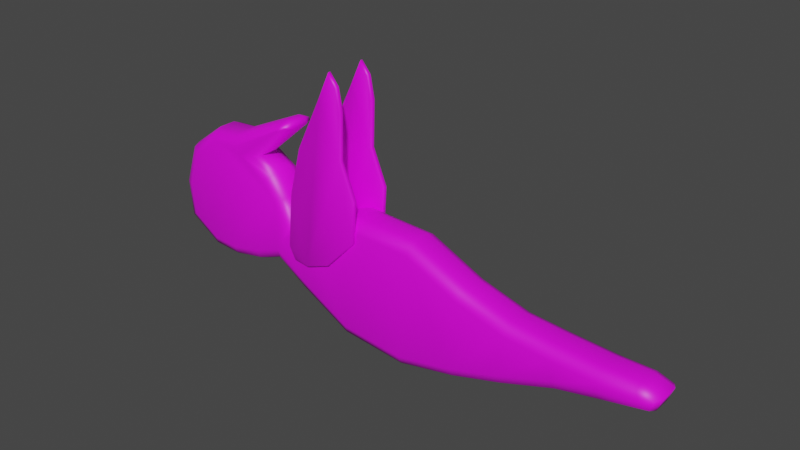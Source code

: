# Source: 005.blend  (saved by Blender 2.91.10; exported with 4.5.12 LTS)
import bpy
from mathutils import Matrix  # noqa: F401  (used for matrix-valued properties, if any)

bpy.ops.wm.read_factory_settings(use_empty=True)
scene = bpy.context.scene
scene.name = 'Scene'

# ---- collections
col_collection = bpy.data.collections.new('Collection'); scene.collection.children.link(col_collection)

# ---- images (referenced by path relative to the original .blend; pixels are not part of the script)
import os
ASSET_DIR = os.environ.get("B2B_ASSET_DIR", "")  # directory of the original .blend (textures are referenced by path, not embedded)
HERE = os.path.dirname(os.path.abspath(__file__))  # packed textures are extracted next to this script under _unpacked/

def load_image(name, relpath, width, height, colorspace="sRGB"):
    """Load a texture the original file referenced (path relative to the .blend, or extracted next to this script)."""
    p = next((c for c in (os.path.join(HERE, relpath), os.path.join(ASSET_DIR, relpath)) if relpath and os.path.exists(c)), "")
    if p:
        img = bpy.data.images.load(p, check_existing=True)
        img.name = name
    else:  # same state as the original file: an image datablock whose file is absent (Cycles renders it pink)
        img = bpy.data.images.new(name, width, height)
        img.source = "FILE"
        img.filepath = "//" + (relpath or name)
    img.colorspace_settings.name = colorspace
    return img
img_lv5_psd = load_image('LV5.psd', 'LV5.psd', 1024, 1024, 'sRGB')

# ---- materials (node trees are filled in below, after node groups)
mat_material_001 = bpy.data.materials.new('Material.001')
mat_material_001.use_transparent_shadow = False

# ---- material node trees
mat_material_001.use_nodes = True; mat_material_001.node_tree.nodes.clear()
_N = mat_material_001.node_tree.nodes; _L = mat_material_001.node_tree.links
n0 = _N.new('ShaderNodeBsdfPrincipled'); n0.name = 'Principled BSDF'; n0.location = (10, 300)
n0.distribution = 'GGX'
n0.subsurface_method = 'BURLEY'
n0.inputs[3].default_value = 1.45
n0.inputs[27].default_value = (0.0, 0.0, 0.0, 1.0)
n0.inputs[28].default_value = 1.0
n1 = _N.new('ShaderNodeOutputMaterial'); n1.name = 'Material Output'; n1.location = (300, 300)
n2 = _N.new('ShaderNodeTexImage'); n2.name = 'Image Texture'; n2.location = (-280, 260)
n2.image = img_lv5_psd
_L.new(n0.outputs[0], n1.inputs[0])
_L.new(n2.outputs[0], n0.inputs[0])
n1.is_active_output = True

# ---- world
world_world = bpy.data.worlds.new('World'); scene.world = world_world
world_world.use_nodes = True; world_world.node_tree.nodes.clear()
_N = world_world.node_tree.nodes; _L = world_world.node_tree.links
n0 = _N.new('ShaderNodeOutputWorld'); n0.name = 'World Output'; n0.location = (300, 300)
n1 = _N.new('ShaderNodeBackground'); n1.name = 'Background'; n1.location = (10, 300)
n1.inputs[0].default_value = (0.05088, 0.05088, 0.05088, 1.0)
_L.new(n1.outputs[0], n0.inputs[0])
n0.is_active_output = True
world_world.color = (0.05088, 0.05088, 0.05088)
world_world.use_sun_shadow = False
world_world.sun_shadow_jitter_overblur = 0.0

# ---- meshes
me_cube_001 = bpy.data.meshes.new('Cube.001')
me_cube_001.from_pydata([(-1.11, -0.12, 0.5867), (-1.127, -0.05217, 0.6535), (-1.122, -0.1001, 0.6339), (-0.7412, -0.05217, 0.3583), (-0.8043, -0.12, 0.3294), (-0.7597, -0.1001, 0.3498), (-0.834, -0.05217, 0.4834), (-0.8805, -0.12, 0.4323), (-0.8476, -0.1001, 0.4684), (-0.9534, -0.05217, 0.5557), (-1.068, -0.12, 0.5459), (-0.987, -0.1001, 0.5528), (-0.8043, 0.12, 0.3294), (-0.7412, 0.05217, 0.3583), (-0.7597, 0.1001, 0.3498), (-0.6931, -0.05217, 0.7818), (-0.7562, -0.12, 0.7712), (-0.7161, -0.1001, 0.7881), (-0.7058, -0.05217, 0.8203), (-0.7205, -0.1001, 0.8013), (-0.7538, -0.05217, 0.8234), (-0.7501, -0.1001, 0.8032), (-0.7072, -0.05217, 0.2063), (-0.7529, -0.12, 0.09999), (-0.7206, -0.1001, 0.1751), (-0.5871, -0.05217, 0.2779), (-0.5612, -0.12, 0.2144), (-0.5795, -0.1001, 0.2593), (-0.2539, -0.05217, 0.4016), (-0.2473, -0.12, 0.3334), (-0.252, -0.1001, 0.3816), (0.1728, -0.05217, 0.3822), (0.1588, -0.12, 0.3149), (0.1687, -0.1001, 0.3625), (0.5073, -0.05217, 0.2277), (0.4865, -0.12, 0.1628), (0.5012, -0.1001, 0.2086), (0.8038, -0.05217, 0.1429), (0.7909, -0.12, 0.07626), (0.8, -0.1001, 0.1234), (1.055, -0.05217, 0.1227), (1.051, -0.12, 0.05492), (1.054, -0.1001, 0.1029), (1.324, -0.12, 0.03911), (1.319, -0.05217, 0.1075), (1.32, -0.1001, 0.0876), (1.545, -0.12, 0.03429), (1.526, -0.05217, 0.1059), (1.524, -0.1001, 0.08575), (1.644, -0.05217, 0.06675), (1.618, -0.1001, 0.05448), (1.611, -0.05217, -0.01814), (1.597, -0.1001, -0.0008185), (1.323, -0.12, -0.007021), (1.337, -0.05217, -0.07346), (1.333, -0.1001, -0.054), (1.079, -0.12, -0.05819), (1.098, -0.05217, -0.1237), (1.092, -0.1001, -0.1045), (0.7567, -0.12, -0.1688), (0.7726, -0.05217, -0.2351), (0.768, -0.1001, -0.2157), (0.4599, -0.12, -0.2571), (0.469, -0.05217, -0.3243), (0.4663, -0.1001, -0.3046), (0.1126, -0.12, -0.3292), (0.1153, -0.05217, -0.3973), (0.1145, -0.1001, -0.3773), (-0.2794, -0.12, -0.2896), (-0.2936, -0.05217, -0.3568), (-0.2894, -0.1001, -0.3371), (-0.5936, -0.12, -0.1156), (-0.6248, -0.05217, -0.1763), (-0.6157, -0.1001, -0.1585), (-0.8017, -0.12, 0.02145), (-0.8099, -0.05217, -0.05436), (-0.8075, -0.1001, -0.03215), (-0.9845, -0.12, -0.04868), (-0.9658, -0.05217, -0.1142), (-0.9712, -0.1001, -0.09499), (-1.178, -0.12, -0.0858), (-1.174, -0.05217, -0.1541), (-1.175, -0.1001, -0.1341), (-1.338, -0.12, -0.07472), (-1.36, -0.05217, -0.1412), (-1.354, -0.1001, -0.1217), (-1.51, -0.12, 0.03559), (-1.574, -0.05217, -0.003629), (-1.555, -0.1001, 0.00786), (-1.528, -0.12, 0.2266), (-1.597, -0.05217, 0.235), (-1.576, -0.1001, 0.2325), (-1.45, -0.12, 0.4477), (-1.507, -0.05217, 0.4901), (-1.491, -0.1001, 0.4777), (-1.298, -0.05217, 0.642), (-1.274, -0.12, 0.5756), (-1.291, -0.1001, 0.6225), (-1.127, 0.05217, 0.6535), (-1.11, 0.12, 0.5867), (-1.122, 0.1001, 0.6339), (-0.8805, 0.12, 0.4323), (-0.834, 0.05217, 0.4834), (-0.8476, 0.1001, 0.4684), (-1.068, 0.12, 0.5459), (-0.9534, 0.05217, 0.5557), (-0.987, 0.1001, 0.5528), (-0.7562, 0.12, 0.7712), (-0.6931, 0.05217, 0.7818), (-0.7161, 0.1001, 0.7881), (-0.7058, 0.05217, 0.8203), (-0.7205, 0.1001, 0.8013), (-0.7538, 0.05217, 0.8234), (-0.7501, 0.1001, 0.8032), (-0.7529, 0.12, 0.09999), (-0.7072, 0.05217, 0.2063), (-0.7206, 0.1001, 0.1751), (-0.5612, 0.12, 0.2144), (-0.5871, 0.05217, 0.2779), (-0.5795, 0.1001, 0.2593), (-0.2473, 0.12, 0.3334), (-0.2539, 0.05217, 0.4016), (-0.252, 0.1001, 0.3816), (0.1588, 0.12, 0.3149), (0.1728, 0.05217, 0.3822), (0.1687, 0.1001, 0.3625), (0.4865, 0.12, 0.1628), (0.5073, 0.05217, 0.2277), (0.5012, 0.1001, 0.2086), (0.7909, 0.12, 0.07626), (0.8038, 0.05217, 0.1429), (0.8, 0.1001, 0.1234), (1.051, 0.12, 0.05492), (1.055, 0.05217, 0.1227), (1.054, 0.1001, 0.1029), (1.319, 0.05217, 0.1075), (1.324, 0.12, 0.03911), (1.32, 0.1001, 0.0876), (1.526, 0.05217, 0.1059), (1.545, 0.12, 0.03429), (1.524, 0.1001, 0.08575), (1.644, 0.05217, 0.06675), (1.618, 0.1001, 0.05448), (1.611, 0.05217, -0.01814), (1.597, 0.1001, -0.0008185), (1.337, 0.05217, -0.07346), (1.323, 0.12, -0.007021), (1.333, 0.1001, -0.054), (1.098, 0.05217, -0.1237), (1.079, 0.12, -0.05819), (1.092, 0.1001, -0.1045), (0.7726, 0.05217, -0.2351), (0.7567, 0.12, -0.1688), (0.768, 0.1001, -0.2157), (0.469, 0.05217, -0.3243), (0.4599, 0.12, -0.2571), (0.4663, 0.1001, -0.3046), (0.1153, 0.05217, -0.3973), (0.1126, 0.12, -0.3292), (0.1145, 0.1001, -0.3773), (-0.2936, 0.05217, -0.3568), (-0.2794, 0.12, -0.2896), (-0.2894, 0.1001, -0.3371), (-0.6248, 0.05217, -0.1763), (-0.5936, 0.12, -0.1156), (-0.6157, 0.1001, -0.1585), (-0.8099, 0.05217, -0.05436), (-0.8017, 0.12, 0.02145), (-0.8075, 0.1001, -0.03215), (-0.9658, 0.05217, -0.1142), (-0.9845, 0.12, -0.04868), (-0.9712, 0.1001, -0.09499), (-1.174, 0.05217, -0.1541), (-1.178, 0.12, -0.0858), (-1.175, 0.1001, -0.1341), (-1.36, 0.05217, -0.1412), (-1.338, 0.12, -0.07472), (-1.354, 0.1001, -0.1217), (-1.574, 0.05217, -0.003629), (-1.51, 0.12, 0.03559), (-1.555, 0.1001, 0.00786), (-1.597, 0.05217, 0.235), (-1.528, 0.12, 0.2266), (-1.576, 0.1001, 0.2325), (-1.507, 0.05217, 0.4901), (-1.45, 0.12, 0.4477), (-1.491, 0.1001, 0.4777), (-1.274, 0.12, 0.5756), (-1.298, 0.05217, 0.642), (-1.291, 0.1001, 0.6225), (-0.6794, -0.1389, 0.09746), (-0.688, -0.1305, 0.09578), (-0.2678, -0.1305, 0.7357), (-0.2763, -0.1389, 0.7342), (-0.2591, -0.1305, 1.006), (-0.2675, -0.1389, 1.005), (-0.2853, -0.1305, 1.141), (-0.2931, -0.1389, 1.137), (-0.3419, -0.1305, 1.21), (-0.34, -0.1389, 1.195), (-0.4159, -0.1305, 1.054), (-0.4083, -0.1389, 1.05), (-0.5769, -0.1305, 0.727), (-0.5691, -0.1389, 0.7241), (-0.6553, -0.1305, 0.4266), (-0.647, -0.1389, 0.4252), (-0.1808, -0.1305, 0.5224), (-0.1892, -0.1389, 0.521), (-0.1938, -0.1305, 0.2699), (-0.202, -0.1389, 0.2734), (-0.3854, -0.1305, 0.0653), (-0.3902, -0.1389, 0.07242), (-0.5421, -0.1305, 0.004354), (-0.5432, -0.1389, 0.01292), (-0.6466, -0.1305, 0.01741), (-0.6412, -0.1389, 0.02518), (-0.688, -0.1153, 0.09578), (-0.6794, -0.1069, 0.09746), (-0.2763, -0.1069, 0.7342), (-0.2678, -0.1153, 0.7357), (-0.2675, -0.1069, 1.005), (-0.2591, -0.1153, 1.006), (-0.2931, -0.1069, 1.137), (-0.2853, -0.1153, 1.141), (-0.34, -0.1069, 1.195), (-0.3419, -0.1153, 1.21), (-0.4083, -0.1069, 1.05), (-0.4159, -0.1153, 1.054), (-0.5691, -0.1069, 0.7241), (-0.5769, -0.1153, 0.727), (-0.647, -0.1069, 0.4252), (-0.6553, -0.1153, 0.4266), (-0.1892, -0.1069, 0.521), (-0.1808, -0.1153, 0.5224), (-0.202, -0.1069, 0.2734), (-0.1938, -0.1153, 0.2699), (-0.3902, -0.1069, 0.07242), (-0.3854, -0.1153, 0.0653), (-0.5432, -0.1069, 0.01292), (-0.5421, -0.1153, 0.004354), (-0.6466, -0.1153, 0.01741), (-0.6412, -0.1069, 0.02518), (-0.6794, 0.1389, 0.09746), (-0.688, 0.1305, 0.09578), (-0.2678, 0.1305, 0.7357), (-0.2763, 0.1389, 0.7342), (-0.2591, 0.1305, 1.006), (-0.2675, 0.1389, 1.005), (-0.2853, 0.1305, 1.141), (-0.2931, 0.1389, 1.137), (-0.3419, 0.1305, 1.21), (-0.34, 0.1389, 1.195), (-0.4159, 0.1305, 1.054), (-0.4083, 0.1389, 1.05), (-0.5769, 0.1305, 0.727), (-0.5691, 0.1389, 0.7241), (-0.6553, 0.1305, 0.4266), (-0.647, 0.1389, 0.4252), (-0.1808, 0.1305, 0.5224), (-0.1892, 0.1389, 0.521), (-0.1938, 0.1305, 0.2699), (-0.202, 0.1389, 0.2734), (-0.3854, 0.1305, 0.0653), (-0.3902, 0.1389, 0.07242), (-0.5421, 0.1305, 0.004354), (-0.5432, 0.1389, 0.01292), (-0.6466, 0.1305, 0.01741), (-0.6412, 0.1389, 0.02518), (-0.688, 0.1153, 0.09578), (-0.6794, 0.1069, 0.09746), (-0.2763, 0.1069, 0.7342), (-0.2678, 0.1153, 0.7357), (-0.2675, 0.1069, 1.005), (-0.2591, 0.1153, 1.006), (-0.2931, 0.1069, 1.137), (-0.2853, 0.1153, 1.141), (-0.34, 0.1069, 1.195), (-0.3419, 0.1153, 1.21), (-0.4083, 0.1069, 1.05), (-0.4159, 0.1153, 1.054), (-0.5691, 0.1069, 0.7241), (-0.5769, 0.1153, 0.727), (-0.647, 0.1069, 0.4252), (-0.6553, 0.1153, 0.4266), (-0.1892, 0.1069, 0.521), (-0.1808, 0.1153, 0.5224), (-0.202, 0.1069, 0.2734), (-0.1938, 0.1153, 0.2699), (-0.3902, 0.1069, 0.07242), (-0.3854, 0.1153, 0.0653), (-0.5432, 0.1069, 0.01292), (-0.5421, 0.1153, 0.004354), (-0.6466, 0.1153, 0.01741), (-0.6412, 0.1069, 0.02518)], [], [(6, 3, 13, 102), (60, 63, 154, 151), (25, 28, 121, 118), (57, 60, 151, 148), (0, 10, 16), (28, 31, 124, 121), (54, 57, 148, 145), (18, 15, 108, 110), (1, 20, 112, 98), (63, 66, 157, 154), (9, 6, 102, 105), (66, 69, 160, 157), (15, 9, 105, 108), (69, 72, 163, 160), (72, 75, 166, 163), (75, 78, 169, 166), (20, 18, 110, 112), (78, 81, 172, 169), (22, 25, 118, 115), (44, 47, 138, 135), (81, 84, 175, 172), (3, 22, 115, 13), (40, 44, 135, 133), (84, 87, 178, 175), (47, 49, 141, 138), (37, 40, 133, 130), (87, 90, 181, 178), (49, 51, 143, 141), (34, 37, 130, 127), (90, 93, 184, 181), (51, 54, 145, 143), (31, 34, 127, 124), (93, 95, 188, 184), (41, 43, 45, 42), (42, 45, 44, 40), (38, 41, 42, 39), (39, 42, 40, 37), (35, 38, 39, 36), (36, 39, 37, 34), (32, 35, 36, 33), (33, 36, 34, 31), (29, 32, 33, 30), (30, 33, 31, 28), (26, 29, 30, 27), (27, 30, 28, 25), (23, 26, 27, 24), (24, 27, 25, 22), (4, 23, 24, 5), (5, 24, 22, 3), (7, 4, 5, 8), (8, 5, 3, 6), (10, 7, 8, 11), (11, 8, 6, 9), (16, 10, 11, 17), (17, 11, 9, 15), (96, 0, 2, 97), (97, 2, 1, 95), (16, 17, 19), (19, 17, 15, 18), (16, 19, 21), (21, 19, 18, 20), (0, 16, 21, 2), (2, 21, 20, 1), (43, 46, 48, 45), (45, 48, 47, 44), (46, 50, 48), (48, 50, 49, 47), (46, 52, 50), (50, 52, 51, 49), (46, 53, 55, 52), (52, 55, 54, 51), (53, 56, 58, 55), (55, 58, 57, 54), (56, 59, 61, 58), (58, 61, 60, 57), (59, 62, 64, 61), (61, 64, 63, 60), (62, 65, 67, 64), (64, 67, 66, 63), (65, 68, 70, 67), (67, 70, 69, 66), (68, 71, 73, 70), (70, 73, 72, 69), (71, 74, 76, 73), (73, 76, 75, 72), (74, 77, 79, 76), (76, 79, 78, 75), (77, 80, 82, 79), (79, 82, 81, 78), (80, 83, 85, 82), (82, 85, 84, 81), (83, 86, 88, 85), (85, 88, 87, 84), (86, 89, 91, 88), (88, 91, 90, 87), (89, 92, 94, 91), (91, 94, 93, 90), (92, 96, 97, 94), (94, 97, 95, 93), (133, 135, 137, 134), (134, 137, 136, 132), (130, 133, 134, 131), (131, 134, 132, 129), (127, 130, 131, 128), (128, 131, 129, 126), (124, 127, 128, 125), (125, 128, 126, 123), (121, 124, 125, 122), (122, 125, 123, 120), (118, 121, 122, 119), (119, 122, 120, 117), (115, 118, 119, 116), (116, 119, 117, 114), (13, 115, 116, 14), (14, 116, 114, 12), (102, 13, 14, 103), (103, 14, 12, 101), (105, 102, 103, 106), (106, 103, 101, 104), (108, 105, 106, 109), (109, 106, 104, 107), (188, 98, 100, 189), (189, 100, 99, 187), (110, 108, 109, 111), (111, 109, 107), (112, 110, 111, 113), (113, 111, 107), (98, 112, 113, 100), (100, 113, 107, 99), (135, 138, 140, 137), (137, 140, 139, 136), (138, 141, 142, 140), (140, 142, 139), (141, 143, 144, 142), (142, 144, 139), (143, 145, 147, 144), (144, 147, 146, 139), (145, 148, 150, 147), (147, 150, 149, 146), (148, 151, 153, 150), (150, 153, 152, 149), (151, 154, 156, 153), (153, 156, 155, 152), (154, 157, 159, 156), (156, 159, 158, 155), (157, 160, 162, 159), (159, 162, 161, 158), (160, 163, 165, 162), (162, 165, 164, 161), (163, 166, 168, 165), (165, 168, 167, 164), (166, 169, 171, 168), (168, 171, 170, 167), (169, 172, 174, 171), (171, 174, 173, 170), (172, 175, 177, 174), (174, 177, 176, 173), (175, 178, 180, 177), (177, 180, 179, 176), (178, 181, 183, 180), (180, 183, 182, 179), (181, 184, 186, 183), (183, 186, 185, 182), (184, 188, 189, 186), (186, 189, 187, 185), (95, 1, 98, 188), (104, 99, 107), (212, 214, 240, 239), (202, 200, 227, 229), (241, 217, 230, 228, 226, 224, 222, 220, 218, 232, 234, 236, 238), (200, 198, 225, 227), (198, 196, 223, 225), (192, 206, 233, 219), (196, 194, 221, 223), (191, 204, 231, 216), (204, 202, 229, 231), (210, 212, 239, 237), (206, 208, 235, 233), (208, 210, 237, 235), (214, 191, 216, 240), (194, 192, 219, 221), (239, 240, 241, 238), (215, 190, 191, 214), (240, 216, 217, 241), (213, 215, 214, 212), (211, 213, 212, 210), (209, 211, 210, 208), (207, 209, 208, 206), (193, 207, 206, 192), (195, 193, 192, 194), (197, 195, 194, 196), (199, 197, 196, 198), (201, 199, 198, 200), (203, 201, 200, 202), (205, 203, 202, 204), (190, 205, 204, 191), (237, 239, 238, 236), (235, 237, 236, 234), (233, 235, 234, 232), (219, 233, 232, 218), (221, 219, 218, 220), (223, 221, 220, 222), (225, 223, 222, 224), (227, 225, 224, 226), (229, 227, 226, 228), (231, 229, 228, 230), (216, 231, 230, 217), (215, 213, 211, 209, 207, 193, 195, 197, 199, 201, 203, 205, 190), (264, 291, 292, 266), (254, 281, 279, 252), (293, 290, 288, 286, 284, 270, 272, 274, 276, 278, 280, 282, 269), (252, 279, 277, 250), (250, 277, 275, 248), (244, 271, 285, 258), (248, 275, 273, 246), (243, 268, 283, 256), (256, 283, 281, 254), (262, 289, 291, 264), (258, 285, 287, 260), (260, 287, 289, 262), (266, 292, 268, 243), (246, 273, 271, 244), (291, 290, 293, 292), (267, 266, 243, 242), (292, 293, 269, 268), (265, 264, 266, 267), (263, 262, 264, 265), (261, 260, 262, 263), (259, 258, 260, 261), (245, 244, 258, 259), (247, 246, 244, 245), (249, 248, 246, 247), (251, 250, 248, 249), (253, 252, 250, 251), (255, 254, 252, 253), (257, 256, 254, 255), (242, 243, 256, 257), (289, 288, 290, 291), (287, 286, 288, 289), (285, 284, 286, 287), (271, 270, 284, 285), (273, 272, 270, 271), (275, 274, 272, 273), (277, 276, 274, 275), (279, 278, 276, 277), (281, 280, 278, 279), (283, 282, 280, 281), (268, 269, 282, 283), (267, 242, 257, 255, 253, 251, 249, 247, 245, 259, 261, 263, 265), (71, 26, 23, 74), (77, 4, 7, 10, 0, 96, 92, 89, 86, 83, 80), (65, 32, 29, 68), (38, 35, 62, 59), (136, 139, 146), (129, 132, 149, 152), (43, 41, 56, 53), (46, 43, 53), (132, 136, 146, 149), (41, 38, 59, 56), (126, 129, 152, 155), (126, 155, 158, 123), (62, 35, 32, 65), (123, 158, 161, 120), (117, 164, 167, 114), (12, 170, 173, 176, 179, 182, 185, 187, 99, 104, 101), (74, 23, 4, 77), (114, 167, 170, 12), (68, 29, 26, 71), (120, 161, 164, 117)])
me_cube_001.polygons.foreach_set('use_smooth', [True] * 269)
_uv = me_cube_001.uv_layers.new(name='UVMap')
_uv.uv.foreach_set('vector', [0.06356, 0.6274, 0.07022, 0.6185, 0.07022, 0.6185, 0.06356, 0.6274, 0.1789, 0.5759, 0.1571, 0.5695, 0.1571, 0.5695, 0.1789, 0.5759, 0.08129, 0.6127, 0.1052, 0.6216, 0.1052, 0.6216, 0.08129, 0.6127, 0.2022, 0.5839, 0.1789, 0.5759, 0.1789, 0.5759, 0.2022, 0.5839, 0.04373, 0.6348, 0.04675, 0.6319, 0.06915, 0.6481, 0.1052, 0.6216, 0.1358, 0.6202, 0.1358, 0.6202, 0.1052, 0.6216, 0.2194, 0.5875, 0.2022, 0.5839, 0.2022, 0.5839, 0.2194, 0.5875, 0.07276, 0.6516, 0.07368, 0.6489, 0.07368, 0.6489, 0.07276, 0.6516, 0.04252, 0.6396, 0.06932, 0.6518, 0.06932, 0.6518, 0.04252, 0.6396, 0.1571, 0.5695, 0.1317, 0.5642, 0.1317, 0.5642, 0.1571, 0.5695, 0.05499, 0.6326, 0.06356, 0.6274, 0.06356, 0.6274, 0.05499, 0.6326, 0.1317, 0.5642, 0.1024, 0.5671, 0.1024, 0.5671, 0.1317, 0.5642, 0.07368, 0.6489, 0.05499, 0.6326, 0.05499, 0.6326, 0.07368, 0.6489, 0.1024, 0.5671, 0.07858, 0.5801, 0.07858, 0.5801, 0.1024, 0.5671, 0.07858, 0.5801, 0.06529, 0.5888, 0.06529, 0.5888, 0.07858, 0.5801, 0.06529, 0.5888, 0.0541, 0.5845, 0.0541, 0.5845, 0.06529, 0.5888, 0.06932, 0.6518, 0.07276, 0.6516, 0.07276, 0.6516, 0.06932, 0.6518, 0.0541, 0.5845, 0.03915, 0.5817, 0.03915, 0.5817, 0.0541, 0.5845, 0.07266, 0.6075, 0.08129, 0.6127, 0.08129, 0.6127, 0.07266, 0.6075, 0.2181, 0.6005, 0.233, 0.6003, 0.233, 0.6003, 0.2181, 0.6005, 0.03915, 0.5817, 0.0258, 0.5826, 0.0258, 0.5826, 0.03915, 0.5817, 0.07022, 0.6185, 0.07266, 0.6075, 0.07266, 0.6075, 0.07022, 0.6185, 0.1992, 0.6015, 0.2181, 0.6005, 0.2181, 0.6005, 0.1992, 0.6015, 0.0258, 0.5826, 0.01044, 0.5925, 0.01044, 0.5925, 0.0258, 0.5826, 0.233, 0.6003, 0.2414, 0.5975, 0.2414, 0.5975, 0.233, 0.6003, 0.1811, 0.603, 0.1992, 0.6015, 0.1992, 0.6015, 0.1811, 0.603, 0.01044, 0.5925, 0.008823, 0.6096, 0.008823, 0.6096, 0.01044, 0.5925, 0.2414, 0.5975, 0.2391, 0.5914, 0.2391, 0.5914, 0.2414, 0.5975, 0.1598, 0.6091, 0.1811, 0.603, 0.1811, 0.603, 0.1598, 0.6091, 0.008823, 0.6096, 0.01522, 0.6279, 0.01522, 0.6279, 0.008823, 0.6096, 0.2391, 0.5914, 0.2194, 0.5875, 0.2194, 0.5875, 0.2391, 0.5914, 0.1358, 0.6202, 0.1598, 0.6091, 0.1598, 0.6091, 0.1358, 0.6202, 0.01522, 0.6279, 0.03028, 0.6388, 0.03028, 0.6388, 0.01522, 0.6279, 0.1989, 0.5967, 0.2185, 0.5955, 0.2182, 0.599, 0.1991, 0.6001, 0.1991, 0.6001, 0.2182, 0.599, 0.2181, 0.6005, 0.1992, 0.6015, 0.1802, 0.5982, 0.1989, 0.5967, 0.1991, 0.6001, 0.1809, 0.6016, 0.1809, 0.6016, 0.1991, 0.6001, 0.1992, 0.6015, 0.1811, 0.603, 0.1584, 0.6044, 0.1802, 0.5982, 0.1809, 0.6016, 0.1594, 0.6077, 0.1594, 0.6077, 0.1809, 0.6016, 0.1811, 0.603, 0.1598, 0.6091, 0.1348, 0.6153, 0.1584, 0.6044, 0.1594, 0.6077, 0.1355, 0.6188, 0.1355, 0.6188, 0.1594, 0.6077, 0.1598, 0.6091, 0.1358, 0.6202, 0.1057, 0.6167, 0.1348, 0.6153, 0.1355, 0.6188, 0.1053, 0.6201, 0.1053, 0.6201, 0.1355, 0.6188, 0.1358, 0.6202, 0.1052, 0.6216, 0.08314, 0.6081, 0.1057, 0.6167, 0.1053, 0.6201, 0.08183, 0.6113, 0.08183, 0.6113, 0.1053, 0.6201, 0.1052, 0.6216, 0.08129, 0.6127, 0.06938, 0.5999, 0.08314, 0.6081, 0.08183, 0.6113, 0.0717, 0.6053, 0.0717, 0.6053, 0.08183, 0.6113, 0.08129, 0.6127, 0.07266, 0.6075, 0.0657, 0.6164, 0.06938, 0.5999, 0.0717, 0.6053, 0.0689, 0.6178, 0.0689, 0.6178, 0.0717, 0.6053, 0.07266, 0.6075, 0.07022, 0.6185, 0.06022, 0.6238, 0.0657, 0.6164, 0.0689, 0.6178, 0.06258, 0.6264, 0.06258, 0.6264, 0.0689, 0.6178, 0.07022, 0.6185, 0.06356, 0.6274, 0.04675, 0.6319, 0.06022, 0.6238, 0.06258, 0.6264, 0.05258, 0.6324, 0.05258, 0.6324, 0.06258, 0.6264, 0.06356, 0.6274, 0.05499, 0.6326, 0.06915, 0.6481, 0.04675, 0.6319, 0.05258, 0.6324, 0.07203, 0.6493, 0.07203, 0.6493, 0.05258, 0.6324, 0.05499, 0.6326, 0.07368, 0.6489, 0.03201, 0.6341, 0.04373, 0.6348, 0.04288, 0.6382, 0.03079, 0.6374, 0.03079, 0.6374, 0.04288, 0.6382, 0.04252, 0.6396, 0.03028, 0.6388, 0.06915, 0.6481, 0.07203, 0.6493, 0.07171, 0.6503, 0.07171, 0.6503, 0.07203, 0.6493, 0.07368, 0.6489, 0.07276, 0.6516, 0.06915, 0.6481, 0.07171, 0.6503, 0.06959, 0.6504, 0.06959, 0.6504, 0.07171, 0.6503, 0.07276, 0.6516, 0.06932, 0.6518, 0.04373, 0.6348, 0.06915, 0.6481, 0.06959, 0.6504, 0.04288, 0.6382, 0.04288, 0.6382, 0.06959, 0.6504, 0.06932, 0.6518, 0.04252, 0.6396, 0.2185, 0.5955, 0.2343, 0.5952, 0.2328, 0.5989, 0.2182, 0.599, 0.2182, 0.599, 0.2328, 0.5989, 0.233, 0.6003, 0.2181, 0.6005, 0.2343, 0.5952, 0.2396, 0.5966, 0.2328, 0.5989, 0.2328, 0.5989, 0.2396, 0.5966, 0.2414, 0.5975, 0.233, 0.6003, 0.2343, 0.5952, 0.238, 0.5927, 0.2396, 0.5966, 0.2396, 0.5966, 0.238, 0.5927, 0.2391, 0.5914, 0.2414, 0.5975, 0.2343, 0.5952, 0.2184, 0.5922, 0.2191, 0.5889, 0.238, 0.5927, 0.238, 0.5927, 0.2191, 0.5889, 0.2194, 0.5875, 0.2391, 0.5914, 0.2184, 0.5922, 0.2009, 0.5886, 0.2018, 0.5852, 0.2191, 0.5889, 0.2191, 0.5889, 0.2018, 0.5852, 0.2022, 0.5839, 0.2194, 0.5875, 0.2009, 0.5886, 0.1777, 0.5806, 0.1786, 0.5773, 0.2018, 0.5852, 0.2018, 0.5852, 0.1786, 0.5773, 0.1789, 0.5759, 0.2022, 0.5839, 0.1777, 0.5806, 0.1564, 0.5743, 0.1569, 0.5709, 0.1786, 0.5773, 0.1786, 0.5773, 0.1569, 0.5709, 0.1571, 0.5695, 0.1789, 0.5759, 0.1564, 0.5743, 0.1315, 0.5691, 0.1316, 0.5656, 0.1569, 0.5709, 0.1569, 0.5709, 0.1316, 0.5656, 0.1317, 0.5642, 0.1571, 0.5695, 0.1315, 0.5691, 0.1034, 0.5719, 0.1027, 0.5685, 0.1316, 0.5656, 0.1316, 0.5656, 0.1027, 0.5685, 0.1024, 0.5671, 0.1317, 0.5642, 0.1034, 0.5719, 0.08082, 0.5844, 0.07923, 0.5814, 0.1027, 0.5685, 0.1027, 0.5685, 0.07923, 0.5814, 0.07858, 0.5801, 0.1024, 0.5671, 0.08082, 0.5844, 0.06588, 0.5943, 0.06546, 0.5904, 0.07923, 0.5814, 0.07923, 0.5814, 0.06546, 0.5904, 0.06529, 0.5888, 0.07858, 0.5801, 0.06588, 0.5943, 0.05276, 0.5892, 0.05371, 0.5859, 0.06546, 0.5904, 0.06546, 0.5904, 0.05371, 0.5859, 0.0541, 0.5845, 0.06529, 0.5888, 0.05276, 0.5892, 0.03885, 0.5866, 0.03906, 0.5831, 0.05371, 0.5859, 0.05371, 0.5859, 0.03906, 0.5831, 0.03915, 0.5817, 0.0541, 0.5845, 0.03885, 0.5866, 0.02739, 0.5874, 0.02627, 0.584, 0.03906, 0.5831, 0.03906, 0.5831, 0.02627, 0.584, 0.0258, 0.5826, 0.03915, 0.5817, 0.02739, 0.5874, 0.01507, 0.5953, 0.0118, 0.5933, 0.02627, 0.584, 0.02627, 0.584, 0.0118, 0.5933, 0.01044, 0.5925, 0.0258, 0.5826, 0.01507, 0.5953, 0.01377, 0.609, 0.01027, 0.6094, 0.0118, 0.5933, 0.0118, 0.5933, 0.01027, 0.6094, 0.008823, 0.6096, 0.01044, 0.5925, 0.01377, 0.609, 0.01932, 0.6249, 0.01642, 0.627, 0.01027, 0.6094, 0.01027, 0.6094, 0.01642, 0.627, 0.01522, 0.6279, 0.008823, 0.6096, 0.01932, 0.6249, 0.03201, 0.6341, 0.03079, 0.6374, 0.01642, 0.627, 0.01642, 0.627, 0.03079, 0.6374, 0.03028, 0.6388, 0.01522, 0.6279, 0.1992, 0.6015, 0.2181, 0.6005, 0.2182, 0.599, 0.1991, 0.6001, 0.1991, 0.6001, 0.2182, 0.599, 0.2185, 0.5955, 0.1989, 0.5967, 0.1811, 0.603, 0.1992, 0.6015, 0.1991, 0.6001, 0.1809, 0.6016, 0.1809, 0.6016, 0.1991, 0.6001, 0.1989, 0.5967, 0.1802, 0.5982, 0.1598, 0.6091, 0.1811, 0.603, 0.1809, 0.6016, 0.1594, 0.6077, 0.1594, 0.6077, 0.1809, 0.6016, 0.1802, 0.5982, 0.1584, 0.6044, 0.1358, 0.6202, 0.1598, 0.6091, 0.1594, 0.6077, 0.1355, 0.6188, 0.1355, 0.6188, 0.1594, 0.6077, 0.1584, 0.6044, 0.1348, 0.6153, 0.1052, 0.6216, 0.1358, 0.6202, 0.1355, 0.6188, 0.1053, 0.6201, 0.1053, 0.6201, 0.1355, 0.6188, 0.1348, 0.6153, 0.1057, 0.6167, 0.08129, 0.6127, 0.1052, 0.6216, 0.1053, 0.6201, 0.08183, 0.6113, 0.08183, 0.6113, 0.1053, 0.6201, 0.1057, 0.6167, 0.08314, 0.6081, 0.07266, 0.6075, 0.08129, 0.6127, 0.08183, 0.6113, 0.0717, 0.6053, 0.0717, 0.6053, 0.08183, 0.6113, 0.08314, 0.6081, 0.06938, 0.5999, 0.07022, 0.6185, 0.07266, 0.6075, 0.0717, 0.6053, 0.0689, 0.6178, 0.0689, 0.6178, 0.0717, 0.6053, 0.06938, 0.5999, 0.0657, 0.6164, 0.06356, 0.6274, 0.07022, 0.6185, 0.0689, 0.6178, 0.06258, 0.6264, 0.06258, 0.6264, 0.0689, 0.6178, 0.0657, 0.6164, 0.06022, 0.6238, 0.05499, 0.6326, 0.06356, 0.6274, 0.06258, 0.6264, 0.05258, 0.6324, 0.05258, 0.6324, 0.06258, 0.6264, 0.06022, 0.6238, 0.04675, 0.6319, 0.07368, 0.6489, 0.05499, 0.6326, 0.05258, 0.6324, 0.07203, 0.6493, 0.07203, 0.6493, 0.05258, 0.6324, 0.04675, 0.6319, 0.06915, 0.6481, 0.03028, 0.6388, 0.04252, 0.6396, 0.04288, 0.6382, 0.03079, 0.6374, 0.03079, 0.6374, 0.04288, 0.6382, 0.04373, 0.6348, 0.03201, 0.6341, 0.07276, 0.6516, 0.07368, 0.6489, 0.07203, 0.6493, 0.07171, 0.6503, 0.07171, 0.6503, 0.07203, 0.6493, 0.06915, 0.6481, 0.06932, 0.6518, 0.07276, 0.6516, 0.07171, 0.6503, 0.06959, 0.6504, 0.06959, 0.6504, 0.07171, 0.6503, 0.06915, 0.6481, 0.04252, 0.6396, 0.06932, 0.6518, 0.06959, 0.6504, 0.04288, 0.6382, 0.04288, 0.6382, 0.06959, 0.6504, 0.06915, 0.6481, 0.04373, 0.6348, 0.2181, 0.6005, 0.233, 0.6003, 0.2328, 0.5989, 0.2182, 0.599, 0.2182, 0.599, 0.2328, 0.5989, 0.2343, 0.5952, 0.2185, 0.5955, 0.233, 0.6003, 0.2414, 0.5975, 0.2396, 0.5966, 0.2328, 0.5989, 0.2328, 0.5989, 0.2396, 0.5966, 0.2343, 0.5952, 0.2414, 0.5975, 0.2391, 0.5914, 0.238, 0.5927, 0.2396, 0.5966, 0.2396, 0.5966, 0.238, 0.5927, 0.2343, 0.5952, 0.2391, 0.5914, 0.2194, 0.5875, 0.2191, 0.5889, 0.238, 0.5927, 0.238, 0.5927, 0.2191, 0.5889, 0.2184, 0.5922, 0.2343, 0.5952, 0.2194, 0.5875, 0.2022, 0.5839, 0.2018, 0.5852, 0.2191, 0.5889, 0.2191, 0.5889, 0.2018, 0.5852, 0.2009, 0.5886, 0.2184, 0.5922, 0.2022, 0.5839, 0.1789, 0.5759, 0.1786, 0.5773, 0.2018, 0.5852, 0.2018, 0.5852, 0.1786, 0.5773, 0.1777, 0.5806, 0.2009, 0.5886, 0.1789, 0.5759, 0.1571, 0.5695, 0.1569, 0.5709, 0.1786, 0.5773, 0.1786, 0.5773, 0.1569, 0.5709, 0.1564, 0.5743, 0.1777, 0.5806, 0.1571, 0.5695, 0.1317, 0.5642, 0.1316, 0.5656, 0.1569, 0.5709, 0.1569, 0.5709, 0.1316, 0.5656, 0.1315, 0.5691, 0.1564, 0.5743, 0.1317, 0.5642, 0.1024, 0.5671, 0.1027, 0.5685, 0.1316, 0.5656, 0.1316, 0.5656, 0.1027, 0.5685, 0.1034, 0.5719, 0.1315, 0.5691, 0.1024, 0.5671, 0.07858, 0.5801, 0.07923, 0.5814, 0.1027, 0.5685, 0.1027, 0.5685, 0.07923, 0.5814, 0.08082, 0.5844, 0.1034, 0.5719, 0.07858, 0.5801, 0.06529, 0.5888, 0.06546, 0.5904, 0.07923, 0.5814, 0.07923, 0.5814, 0.06546, 0.5904, 0.06588, 0.5943, 0.08082, 0.5844, 0.06529, 0.5888, 0.0541, 0.5845, 0.05371, 0.5859, 0.06546, 0.5904, 0.06546, 0.5904, 0.05371, 0.5859, 0.05276, 0.5892, 0.06588, 0.5943, 0.0541, 0.5845, 0.03915, 0.5817, 0.03906, 0.5831, 0.05371, 0.5859, 0.05371, 0.5859, 0.03906, 0.5831, 0.03885, 0.5866, 0.05276, 0.5892, 0.03915, 0.5817, 0.0258, 0.5826, 0.02627, 0.584, 0.03906, 0.5831, 0.03906, 0.5831, 0.02627, 0.584, 0.02739, 0.5874, 0.03885, 0.5866, 0.0258, 0.5826, 0.01044, 0.5925, 0.0118, 0.5933, 0.02627, 0.584, 0.02627, 0.584, 0.0118, 0.5933, 0.01507, 0.5953, 0.02739, 0.5874, 0.01044, 0.5925, 0.008823, 0.6096, 0.01027, 0.6094, 0.0118, 0.5933, 0.0118, 0.5933, 0.01027, 0.6094, 0.01377, 0.609, 0.01507, 0.5953, 0.008823, 0.6096, 0.01522, 0.6279, 0.01642, 0.627, 0.01027, 0.6094, 0.01027, 0.6094, 0.01642, 0.627, 0.01932, 0.6249, 0.01377, 0.609, 0.01522, 0.6279, 0.03028, 0.6388, 0.03079, 0.6374, 0.01642, 0.627, 0.01642, 0.627, 0.03079, 0.6374, 0.03201, 0.6341, 0.01932, 0.6249, 0.03028, 0.6388, 0.04252, 0.6396, 0.04252, 0.6396, 0.03028, 0.6388, 0.04675, 0.6319, 0.04373, 0.6348, 0.06915, 0.6481, 0.1138, 0.6507, 0.1063, 0.6516, 0.1063, 0.6516, 0.1138, 0.6507, 0.1113, 0.7025, 0.1229, 0.726, 0.1229, 0.726, 0.1113, 0.7025, 0.1067, 0.6522, 0.104, 0.6573, 0.1063, 0.6809, 0.1119, 0.7023, 0.1234, 0.7257, 0.1283, 0.7361, 0.1317, 0.732, 0.1335, 0.7225, 0.1329, 0.7031, 0.1391, 0.6878, 0.1382, 0.67, 0.1247, 0.6556, 0.1137, 0.6513, 0.1229, 0.726, 0.1282, 0.7372, 0.1282, 0.7372, 0.1229, 0.726, 0.1282, 0.7372, 0.1322, 0.7322, 0.1322, 0.7322, 0.1282, 0.7372, 0.1335, 0.7032, 0.1397, 0.6879, 0.1397, 0.6879, 0.1335, 0.7032, 0.1322, 0.7322, 0.1341, 0.7225, 0.1341, 0.7225, 0.1322, 0.7322, 0.1033, 0.6572, 0.1057, 0.681, 0.1057, 0.681, 0.1033, 0.6572, 0.1057, 0.681, 0.1113, 0.7025, 0.1113, 0.7025, 0.1057, 0.681, 0.1251, 0.655, 0.1138, 0.6507, 0.1138, 0.6507, 0.1251, 0.655, 0.1397, 0.6879, 0.1388, 0.6697, 0.1388, 0.6697, 0.1397, 0.6879, 0.1388, 0.6697, 0.1251, 0.655, 0.1251, 0.655, 0.1388, 0.6697, 0.1063, 0.6516, 0.1033, 0.6572, 0.1033, 0.6572, 0.1063, 0.6516, 0.1341, 0.7225, 0.1335, 0.7032, 0.1335, 0.7032, 0.1341, 0.7225, 0.1138, 0.6507, 0.1063, 0.6516, 0.1067, 0.6522, 0.1137, 0.6513, 0.1067, 0.6522, 0.104, 0.6573, 0.1033, 0.6572, 0.1063, 0.6516, 0.1063, 0.6516, 0.1033, 0.6572, 0.104, 0.6573, 0.1067, 0.6522, 0.1137, 0.6513, 0.1067, 0.6522, 0.1063, 0.6516, 0.1138, 0.6507, 0.1247, 0.6556, 0.1137, 0.6513, 0.1138, 0.6507, 0.1251, 0.655, 0.1382, 0.67, 0.1247, 0.6556, 0.1251, 0.655, 0.1388, 0.6697, 0.1391, 0.6878, 0.1382, 0.67, 0.1388, 0.6697, 0.1397, 0.6879, 0.1329, 0.7031, 0.1391, 0.6878, 0.1397, 0.6879, 0.1335, 0.7032, 0.1335, 0.7225, 0.1329, 0.7031, 0.1335, 0.7032, 0.1341, 0.7225, 0.1317, 0.732, 0.1335, 0.7225, 0.1341, 0.7225, 0.1322, 0.7322, 0.1283, 0.7361, 0.1317, 0.732, 0.1322, 0.7322, 0.1282, 0.7372, 0.1234, 0.7257, 0.1283, 0.7361, 0.1282, 0.7372, 0.1229, 0.726, 0.1119, 0.7023, 0.1234, 0.7257, 0.1229, 0.726, 0.1113, 0.7025, 0.1063, 0.6809, 0.1119, 0.7023, 0.1113, 0.7025, 0.1057, 0.681, 0.104, 0.6573, 0.1063, 0.6809, 0.1057, 0.681, 0.1033, 0.6572, 0.1251, 0.655, 0.1138, 0.6507, 0.1137, 0.6513, 0.1247, 0.6556, 0.1388, 0.6697, 0.1251, 0.655, 0.1247, 0.6556, 0.1382, 0.67, 0.1397, 0.6879, 0.1388, 0.6697, 0.1382, 0.67, 0.1391, 0.6878, 0.1335, 0.7032, 0.1397, 0.6879, 0.1391, 0.6878, 0.1329, 0.7031, 0.1341, 0.7225, 0.1335, 0.7032, 0.1329, 0.7031, 0.1335, 0.7225, 0.1322, 0.7322, 0.1341, 0.7225, 0.1335, 0.7225, 0.1317, 0.732, 0.1282, 0.7372, 0.1322, 0.7322, 0.1317, 0.732, 0.1283, 0.7361, 0.1229, 0.726, 0.1282, 0.7372, 0.1283, 0.7361, 0.1234, 0.7257, 0.1113, 0.7025, 0.1229, 0.726, 0.1234, 0.7257, 0.1119, 0.7023, 0.1057, 0.681, 0.1113, 0.7025, 0.1119, 0.7023, 0.1063, 0.6809, 0.1033, 0.6572, 0.1057, 0.681, 0.1063, 0.6809, 0.104, 0.6573, 0.1067, 0.6522, 0.1137, 0.6513, 0.1247, 0.6556, 0.1382, 0.67, 0.1391, 0.6878, 0.1329, 0.7031, 0.1335, 0.7225, 0.1317, 0.732, 0.1283, 0.7361, 0.1234, 0.7257, 0.1119, 0.7023, 0.1063, 0.6809, 0.104, 0.6573, 0.1138, 0.6507, 0.1138, 0.6507, 0.1063, 0.6516, 0.1063, 0.6516, 0.1113, 0.7025, 0.1113, 0.7025, 0.1229, 0.726, 0.1229, 0.726, 0.1067, 0.6522, 0.1137, 0.6513, 0.1247, 0.6556, 0.1382, 0.67, 0.1391, 0.6878, 0.1329, 0.7031, 0.1335, 0.7225, 0.1317, 0.732, 0.1283, 0.7361, 0.1234, 0.7257, 0.1119, 0.7023, 0.1063, 0.6809, 0.104, 0.6573, 0.1229, 0.726, 0.1229, 0.726, 0.1282, 0.7372, 0.1282, 0.7372, 0.1282, 0.7372, 0.1282, 0.7372, 0.1322, 0.7322, 0.1322, 0.7322, 0.1335, 0.7032, 0.1335, 0.7032, 0.1397, 0.6879, 0.1397, 0.6879, 0.1322, 0.7322, 0.1322, 0.7322, 0.1341, 0.7225, 0.1341, 0.7225, 0.1033, 0.6572, 0.1033, 0.6572, 0.1057, 0.681, 0.1057, 0.681, 0.1057, 0.681, 0.1057, 0.681, 0.1113, 0.7025, 0.1113, 0.7025, 0.1251, 0.655, 0.1251, 0.655, 0.1138, 0.6507, 0.1138, 0.6507, 0.1397, 0.6879, 0.1397, 0.6879, 0.1388, 0.6697, 0.1388, 0.6697, 0.1388, 0.6697, 0.1388, 0.6697, 0.1251, 0.655, 0.1251, 0.655, 0.1063, 0.6516, 0.1063, 0.6516, 0.1033, 0.6572, 0.1033, 0.6572, 0.1341, 0.7225, 0.1341, 0.7225, 0.1335, 0.7032, 0.1335, 0.7032, 0.1138, 0.6507, 0.1137, 0.6513, 0.1067, 0.6522, 0.1063, 0.6516, 0.1067, 0.6522, 0.1063, 0.6516, 0.1033, 0.6572, 0.104, 0.6573, 0.1063, 0.6516, 0.1067, 0.6522, 0.104, 0.6573, 0.1033, 0.6572, 0.1137, 0.6513, 0.1138, 0.6507, 0.1063, 0.6516, 0.1067, 0.6522, 0.1247, 0.6556, 0.1251, 0.655, 0.1138, 0.6507, 0.1137, 0.6513, 0.1382, 0.67, 0.1388, 0.6697, 0.1251, 0.655, 0.1247, 0.6556, 0.1391, 0.6878, 0.1397, 0.6879, 0.1388, 0.6697, 0.1382, 0.67, 0.1329, 0.7031, 0.1335, 0.7032, 0.1397, 0.6879, 0.1391, 0.6878, 0.1335, 0.7225, 0.1341, 0.7225, 0.1335, 0.7032, 0.1329, 0.7031, 0.1317, 0.732, 0.1322, 0.7322, 0.1341, 0.7225, 0.1335, 0.7225, 0.1283, 0.7361, 0.1282, 0.7372, 0.1322, 0.7322, 0.1317, 0.732, 0.1234, 0.7257, 0.1229, 0.726, 0.1282, 0.7372, 0.1283, 0.7361, 0.1119, 0.7023, 0.1113, 0.7025, 0.1229, 0.726, 0.1234, 0.7257, 0.1063, 0.6809, 0.1057, 0.681, 0.1113, 0.7025, 0.1119, 0.7023, 0.104, 0.6573, 0.1033, 0.6572, 0.1057, 0.681, 0.1063, 0.6809, 0.1251, 0.655, 0.1247, 0.6556, 0.1137, 0.6513, 0.1138, 0.6507, 0.1388, 0.6697, 0.1382, 0.67, 0.1247, 0.6556, 0.1251, 0.655, 0.1397, 0.6879, 0.1391, 0.6878, 0.1382, 0.67, 0.1388, 0.6697, 0.1335, 0.7032, 0.1329, 0.7031, 0.1391, 0.6878, 0.1397, 0.6879, 0.1341, 0.7225, 0.1335, 0.7225, 0.1329, 0.7031, 0.1335, 0.7032, 0.1322, 0.7322, 0.1317, 0.732, 0.1335, 0.7225, 0.1341, 0.7225, 0.1282, 0.7372, 0.1283, 0.7361, 0.1317, 0.732, 0.1322, 0.7322, 0.1229, 0.726, 0.1234, 0.7257, 0.1283, 0.7361, 0.1282, 0.7372, 0.1113, 0.7025, 0.1119, 0.7023, 0.1234, 0.7257, 0.1229, 0.726, 0.1057, 0.681, 0.1063, 0.6809, 0.1119, 0.7023, 0.1113, 0.7025, 0.1033, 0.6572, 0.104, 0.6573, 0.1063, 0.6809, 0.1057, 0.681, 0.1067, 0.6522, 0.104, 0.6573, 0.1063, 0.6809, 0.1119, 0.7023, 0.1234, 0.7257, 0.1283, 0.7361, 0.1317, 0.732, 0.1335, 0.7225, 0.1329, 0.7031, 0.1391, 0.6878, 0.1382, 0.67, 0.1247, 0.6556, 0.1137, 0.6513, 0.08082, 0.5844, 0.08314, 0.6081, 0.06938, 0.5999, 0.06588, 0.5943, 0.05276, 0.5892, 0.0657, 0.6164, 0.06022, 0.6238, 0.04675, 0.6319, 0.04373, 0.6348, 0.03201, 0.6341, 0.01932, 0.6249, 0.01377, 0.609, 0.01507, 0.5953, 0.02739, 0.5874, 0.03885, 0.5866, 0.1315, 0.5691, 0.1348, 0.6153, 0.1057, 0.6167, 0.1034, 0.5719, 0.1802, 0.5982, 0.1584, 0.6044, 0.1564, 0.5743, 0.1777, 0.5806, 0.2185, 0.5955, 0.2343, 0.5952, 0.2184, 0.5922, 0.1802, 0.5982, 0.1989, 0.5967, 0.2009, 0.5886, 0.1777, 0.5806, 0.2185, 0.5955, 0.1989, 0.5967, 0.2009, 0.5886, 0.2184, 0.5922, 0.2343, 0.5952, 0.2185, 0.5955, 0.2184, 0.5922, 0.1989, 0.5967, 0.2185, 0.5955, 0.2184, 0.5922, 0.2009, 0.5886, 0.1989, 0.5967, 0.1802, 0.5982, 0.1777, 0.5806, 0.2009, 0.5886, 0.1584, 0.6044, 0.1802, 0.5982, 0.1777, 0.5806, 0.1564, 0.5743, 0.1584, 0.6044, 0.1564, 0.5743, 0.1315, 0.5691, 0.1348, 0.6153, 0.1564, 0.5743, 0.1584, 0.6044, 0.1348, 0.6153, 0.1315, 0.5691, 0.1348, 0.6153, 0.1315, 0.5691, 0.1034, 0.5719, 0.1057, 0.6167, 0.08314, 0.6081, 0.08082, 0.5844, 0.06588, 0.5943, 0.06938, 0.5999, 0.0657, 0.6164, 0.05276, 0.5892, 0.03885, 0.5866, 0.02739, 0.5874, 0.01507, 0.5953, 0.01377, 0.609, 0.01932, 0.6249, 0.03201, 0.6341, 0.04373, 0.6348, 0.04675, 0.6319, 0.06022, 0.6238, 0.06588, 0.5943, 0.06938, 0.5999, 0.0657, 0.6164, 0.05276, 0.5892, 0.06938, 0.5999, 0.06588, 0.5943, 0.05276, 0.5892, 0.0657, 0.6164, 0.1034, 0.5719, 0.1057, 0.6167, 0.08314, 0.6081, 0.08082, 0.5844, 0.1057, 0.6167, 0.1034, 0.5719, 0.08082, 0.5844, 0.08314, 0.6081])
me_cube_001.materials.append(mat_material_001)
me_cube_001.use_remesh_fix_poles = True
me_cube_001.use_remesh_preserve_attributes = False
me_cube_001.use_mirror_y = True
me_cube_001.use_mirror_vertex_groups = False
me_cube_001.update()
arm_armature = bpy.data.armatures.new('Armature')  # bones are not reproduced

# ---- objects
ob_cube = bpy.data.objects.new('Cube', me_cube_001)
ob_armature = bpy.data.objects.new('Armature', arm_armature)

# ---- transforms, parenting, visibility, modifiers, constraints
ob_cube.parent = ob_armature
ob_cube.location = (0.0, 0.0, 0.0)
ob_cube.lineart.crease_threshold = 0.0
ob_cube.use_mesh_mirror_y = True
_vg = ob_cube.vertex_groups.new(name='Bone')
for _i, _w in zip([0, 1, 2, 3, 4, 5, 6, 7, 8, 9, 10, 11, 12, 13, 14, 15, 16, 17, 18, 19, 20, 21, 22, 23, 24, 25, 26, 27, 28, 29, 30, 31, 32, 33, 34, 35, 36, 37, 38, 39, 59, 60, 61, 62, 63, 64, 65, 66, 67, 68, 69, 70, 71, 72, 73, 74, 75, 76, 77, 78, 79, 80, 81, 82, 83, 84, 85, 86, 87, 88, 89, 90, 91, 92, 93, 94, 95, 96, 97, 98, 99, 100, 101, 102, 103, 104, 105, 106, 107, 108, 109, 110, 111, 112, 113, 114, 115, 116, 117, 118, 119, 120, 121, 122, 123, 124, 125, 126, 127, 128, 129, 130, 131, 151, 152, 153, 154, 155, 156, 157, 158, 159, 160, 161, 162, 163, 164, 165, 166, 167, 168, 169, 170, 171, 172, 173, 174, 175, 176, 177, 178, 179, 180, 181, 182, 183, 184, 185, 186, 187, 188, 189, 190, 191, 192, 193, 194, 195, 196, 197, 198, 199, 200, 201, 202, 203, 204, 205, 206, 207, 208, 209, 210, 211, 212, 213, 214, 215, 216, 217, 218, 219, 220, 221, 222, 223, 224, 225, 226, 227, 228, 229, 230, 231, 232, 233, 234, 235, 236, 237, 238, 239, 240, 241, 242, 243, 244, 245, 246, 247, 248, 249, 250, 251, 252, 253, 254, 255, 256, 257, 258, 259, 260, 261, 262, 263, 264, 265, 266, 267, 268, 269, 270, 271, 272, 273, 274, 275, 276, 277, 278, 279, 280, 281, 282, 283, 284, 285, 286, 287, 288, 289, 290, 291, 292, 293], [1.0, 0.9989, 1.0, 1.0, 1.0, 1.0, 1.0, 1.0, 1.0, 0.9933, 1.0, 1.0, 1.0, 1.0, 1.0, 1.0, 1.0, 1.0, 1.0, 1.0, 1.0, 1.0, 0.0, 0.0, 0.0, 0.0, 0.0, 0.0, 0.0, 0.0, 0.0, 0.0, 0.0, 0.0, 0.0, 0.0, 0.0, 0.0, 0.0, 0.0, 0.0, 0.0, 0.0, 0.0, 0.0, 0.0, 0.0, 0.0, 0.0, 0.0, 0.0, 0.0, 0.0, 0.0, 0.0, 0.0, 0.0, 0.0, 1.0, 0.9962, 1.0, 1.0, 0.9731, 1.0, 1.0, 0.9985, 1.0, 0.9804, 0.9936, 0.9818, 1.0, 0.9805, 0.9935, 1.0, 1.0, 1.0, 1.0, 1.0, 1.0, 0.9989, 1.0, 1.0, 1.0, 1.0, 1.0, 1.0, 0.9933, 1.0, 1.0, 1.0, 1.0, 1.0, 1.0, 1.0, 1.0, 0.0, 0.0, 0.0, 0.0, 0.0, 0.0, 0.0, 0.0, 0.0, 0.0, 0.0, 0.0, 0.0, 0.0, 0.0, 0.0, 0.0, 0.0, 0.0, 0.0, 0.0, 0.0, 0.0, 0.0, 0.0, 0.0, 0.0, 0.0, 0.0, 0.0, 0.0, 0.0, 0.0, 0.0, 0.0, 0.0, 0.9962, 1.0, 1.0, 0.9731, 1.0, 1.0, 0.9985, 1.0, 1.0, 0.9936, 0.9804, 0.9818, 0.9805, 1.0, 0.9935, 1.0, 1.0, 1.0, 1.0, 1.0, 1.0, 0.0, 0.0, 0.0, 0.0, 0.0, 0.0, 0.0, 0.0, 0.0, 0.0, 0.0, 0.0, 0.0, 0.0, 0.0, 0.0, 0.0, 0.0, 0.0, 0.0, 0.0, 0.0, 0.0, 0.0, 0.0, 0.0, 0.0, 0.0, 0.0, 0.0, 0.0, 0.0, 0.0, 0.0, 0.0, 0.0, 0.0, 0.0, 0.0, 0.0, 0.0, 0.0, 0.0, 0.0, 0.0, 0.0, 0.0, 0.0, 0.0, 0.0, 0.0, 0.0, 0.0, 0.0, 0.0, 0.0, 0.0, 0.0, 0.0, 0.0, 0.0, 0.0, 0.0, 0.0, 0.0, 0.0, 0.0, 0.0, 0.0, 0.0, 0.0, 0.0, 0.0, 0.0, 0.0, 0.0, 0.0, 0.0, 0.0, 0.0, 0.0, 0.0, 0.0, 0.0, 0.0, 0.0, 0.0, 0.0, 0.0, 0.0, 0.0, 0.0, 0.0, 0.0, 0.0, 0.0, 0.0, 0.0, 0.0, 0.0, 0.0, 0.0, 0.0, 0.0]): _vg.add([_i], _w, 'REPLACE')
_vg = ob_cube.vertex_groups.new(name='Bone.001')
for _i, _w in zip([0, 1, 2, 3, 4, 5, 6, 7, 8, 9, 10, 11, 12, 13, 14, 15, 16, 17, 18, 19, 20, 21, 22, 23, 24, 25, 26, 27, 28, 29, 30, 31, 32, 33, 34, 35, 36, 37, 38, 39, 40, 41, 42, 43, 44, 45, 53, 54, 55, 56, 57, 58, 59, 60, 61, 62, 63, 64, 65, 66, 67, 68, 69, 70, 71, 72, 73, 74, 75, 76, 77, 78, 79, 80, 81, 82, 83, 84, 85, 86, 87, 88, 89, 90, 91, 92, 93, 94, 95, 96, 97, 98, 99, 100, 101, 102, 103, 104, 105, 106, 107, 108, 109, 110, 111, 112, 113, 114, 115, 116, 117, 118, 119, 120, 121, 122, 123, 124, 125, 126, 127, 128, 129, 130, 131, 132, 133, 134, 135, 136, 137, 145, 146, 147, 148, 149, 150, 151, 152, 153, 154, 155, 156, 157, 158, 159, 160, 161, 162, 163, 164, 165, 166, 167, 168, 169, 170, 171, 172, 173, 174, 175, 176, 177, 178, 179, 180, 181, 182, 183, 184, 185, 186, 187, 188, 189, 190, 191, 192, 193, 194, 195, 196, 197, 198, 199, 200, 201, 202, 203, 204, 205, 206, 207, 208, 209, 210, 211, 212, 213, 214, 215, 216, 217, 218, 219, 220, 221, 222, 223, 224, 225, 226, 227, 228, 229, 230, 231, 232, 233, 234, 235, 236, 237, 238, 239, 240, 241, 242, 243, 244, 245, 246, 247, 248, 249, 250, 251, 252, 253, 254, 255, 256, 257, 258, 259, 260, 261, 262, 263, 264, 265, 266, 267, 268, 269, 270, 271, 272, 273, 274, 275, 276, 277, 278, 279, 280, 281, 282, 283, 284, 285, 286, 287, 288, 289, 290, 291, 292, 293], [0.0, 0.0, 0.0, 0.0, 0.0, 0.0, 0.0, 0.0, 0.0, 0.0, 0.0, 0.0, 0.0, 0.0, 0.0, 0.0, 0.0, 0.0, 0.0, 0.0, 0.0, 0.0, 1.0, 1.0, 1.0, 1.0, 1.0, 1.0, 0.0, 0.0, 0.0, 0.0, 0.0, 0.0, 0.0, 0.0, 0.0, 0.0, 0.0, 0.0, 0.0, 0.0, 0.0, 0.0, 0.0, 0.0, 0.0, 0.0, 0.0, 0.0, 0.0, 0.0, 0.0, 0.0, 0.0, 0.0, 0.0, 0.0, 0.0, 0.0, 0.0, 0.0, 0.0, 0.0, 1.0, 1.0, 1.0, 1.0, 1.0, 1.0, 0.0, 0.0, 0.0, 0.0, 0.0, 0.0, 0.0, 0.0, 0.0, 0.0, 0.0, 0.0, 0.0, 0.0, 0.0, 0.0, 0.0, 0.0, 0.0, 0.0, 0.0, 0.0, 0.0, 0.0, 0.0, 0.0, 0.0, 0.0, 0.0, 0.0, 0.0, 0.0, 0.0, 0.0, 0.0, 0.0, 0.0, 1.0, 1.0, 1.0, 1.0, 1.0, 1.0, 0.0, 0.0, 0.0, 0.0, 0.0, 0.0, 0.0, 0.0, 0.0, 0.0, 0.0, 0.0, 0.0, 0.0, 0.0, 0.0, 0.0, 0.0, 0.0, 0.0, 0.0, 0.0, 0.0, 0.0, 0.0, 0.0, 0.0, 0.0, 0.0, 0.0, 0.0, 0.0, 0.0, 0.0, 0.0, 0.0, 1.0, 1.0, 1.0, 1.0, 1.0, 1.0, 0.0, 0.0, 0.0, 0.0, 0.0, 0.0, 0.0, 0.0, 0.0, 0.0, 0.0, 0.0, 0.0, 0.0, 0.0, 0.0, 0.0, 0.0, 0.0, 0.0, 0.0, 0.0, 0.0, 0.0, 0.0, 0.0, 0.0, 0.0, 0.0, 0.0, 0.0, 0.0, 0.0, 0.0, 0.0, 0.0, 0.0, 0.0, 0.0, 0.0, 0.0, 0.0, 0.0, 0.0, 0.0, 0.0, 0.0, 0.0, 0.0, 0.0, 0.0, 0.0, 0.0, 0.0, 0.0, 0.0, 0.0, 0.0, 0.0, 0.0, 0.0, 0.0, 0.0, 0.0, 0.0, 0.0, 0.0, 0.0, 0.0, 0.0, 0.0, 0.0, 0.0, 0.0, 0.0, 0.0, 0.0, 0.0, 0.0, 0.0, 0.0, 0.0, 0.0, 0.0, 0.0, 0.0, 0.0, 0.0, 0.0, 0.0, 0.0, 0.0, 0.0, 0.0, 0.0, 0.0, 0.0, 0.0, 0.0, 0.0, 0.0, 0.0, 0.0, 0.0, 0.0, 0.0, 0.0, 0.0, 0.0, 0.0, 0.0, 0.0, 0.0, 0.0, 0.0, 0.0, 0.0, 0.0, 0.0, 0.0, 0.0, 0.0, 0.0, 0.0, 0.0]): _vg.add([_i], _w, 'REPLACE')
_vg = ob_cube.vertex_groups.new(name='Bone.002')
for _i, _w in zip([0, 1, 2, 3, 4, 5, 6, 7, 8, 9, 10, 11, 12, 13, 14, 15, 16, 17, 18, 19, 20, 21, 22, 23, 24, 25, 26, 27, 28, 29, 30, 31, 32, 33, 34, 35, 36, 37, 38, 39, 59, 62, 63, 64, 65, 66, 67, 68, 69, 70, 71, 72, 73, 74, 75, 76, 77, 78, 79, 80, 81, 82, 83, 84, 85, 86, 87, 88, 89, 90, 91, 92, 93, 94, 95, 96, 97, 98, 99, 100, 101, 102, 103, 104, 105, 106, 107, 108, 109, 110, 111, 112, 113, 114, 115, 116, 117, 118, 119, 120, 121, 122, 123, 124, 125, 126, 127, 128, 129, 130, 131, 132, 133, 134, 151, 152, 153, 154, 155, 156, 157, 158, 159, 160, 161, 162, 163, 164, 165, 166, 167, 168, 169, 170, 171, 172, 173, 174, 175, 176, 177, 178, 179, 180, 181, 182, 183, 184, 185, 186, 187, 188, 189, 190, 191, 192, 193, 194, 195, 196, 197, 198, 199, 200, 201, 202, 203, 204, 205, 206, 207, 208, 209, 210, 211, 212, 213, 214, 215, 216, 217, 218, 219, 220, 221, 222, 223, 224, 225, 226, 227, 228, 229, 230, 231, 232, 233, 234, 235, 236, 237, 238, 239, 240, 241, 242, 243, 244, 245, 246, 247, 248, 249, 250, 251, 252, 253, 254, 255, 256, 257, 258, 259, 260, 261, 262, 263, 264, 265, 266, 267, 268, 269, 270, 271, 272, 273, 274, 275, 276, 277, 278, 279, 280, 281, 282, 283, 284, 285, 286, 287, 288, 289, 290, 291, 292, 293], [0.0, 0.0, 0.0, 0.0, 0.0, 0.0, 0.0, 0.0, 0.0, 0.0, 0.0, 0.0, 0.0, 0.0, 0.0, 0.0, 0.0, 0.0, 0.0, 0.0, 0.0, 0.0, 0.0, 0.0, 0.0, 0.0, 0.0, 0.0, 1.0, 1.0, 1.0, 0.9944, 0.9832, 1.0, 0.0, 0.0, 0.0, 0.0, 0.0, 0.0, 0.0, 0.0, 0.0, 0.0, 0.9677, 0.9978, 0.9876, 0.9897, 0.9643, 0.9933, 0.0, 0.0, 0.0, 0.0, 0.0, 0.0, 0.0, 0.0, 0.0, 0.0, 0.0, 0.0, 0.0, 0.0, 0.0, 0.0, 0.0, 0.0, 0.0, 0.0, 0.0, 0.0, 0.0, 0.0, 0.0, 0.0, 0.0, 0.0, 0.0, 0.0, 0.0, 0.0, 0.0, 0.0, 0.0, 0.0, 0.0, 0.0, 0.0, 0.0, 0.0, 0.0, 0.0, 0.0, 0.0, 0.0, 0.0, 0.0, 0.0, 1.0, 1.0, 1.0, 0.9832, 0.9944, 1.0, 0.0, 0.0, 0.0, 0.0, 0.0, 0.0, 0.0, 0.0, 0.0, 0.0, 0.0, 0.0, 0.0, 0.0, 0.0, 0.9978, 0.9677, 0.9876, 0.9643, 0.9897, 0.9933, 0.0, 0.0, 0.0, 0.0, 0.0, 0.0, 0.0, 0.0, 0.0, 0.0, 0.0, 0.0, 0.0, 0.0, 0.0, 0.0, 0.0, 0.0, 0.0, 0.0, 0.0, 0.0, 0.0, 0.0, 0.0, 0.0, 0.0, 0.0, 0.0, 0.0, 0.0, 0.0, 0.0, 0.0, 0.0, 0.0, 0.0, 0.0, 0.0, 0.0, 0.0, 0.0, 0.0, 0.0, 0.0, 0.0, 0.0, 0.0, 0.0, 0.0, 0.0, 0.0, 0.0, 0.0, 0.0, 0.0, 0.0, 0.0, 0.0, 0.0, 0.0, 0.0, 0.0, 0.0, 0.0, 0.0, 0.0, 0.0, 0.0, 0.0, 0.0, 0.0, 0.0, 0.0, 0.0, 0.0, 0.0, 0.0, 0.0, 0.0, 0.0, 0.0, 0.0, 0.0, 0.0, 0.0, 0.0, 0.0, 0.0, 0.0, 0.0, 0.0, 0.0, 0.0, 0.0, 0.0, 0.0, 0.0, 0.0, 0.0, 0.0, 0.0, 0.0, 0.0, 0.0, 0.0, 0.0, 0.0, 0.0, 0.0, 0.0, 0.0, 0.0, 0.0, 0.0, 0.0, 0.0, 0.0, 0.0, 0.0, 0.0, 0.0, 0.0, 0.0, 0.0, 0.0, 0.0, 0.0, 0.0, 0.0, 0.0]): _vg.add([_i], _w, 'REPLACE')
_vg = ob_cube.vertex_groups.new(name='Bone.003')
for _i, _w in zip([34, 35, 36, 37, 38, 39, 40, 41, 42, 56, 57, 58, 59, 60, 61, 62, 63, 64, 126, 127, 128, 129, 130, 131, 132, 133, 134, 148, 149, 150, 151, 152, 153, 154, 155, 156], [0.9885, 1.0, 0.961, 1.0, 1.0, 1.0, 0.7947, 0.7658, 0.7083, 0.6626, 0.5726, 0.5118, 1.0, 1.0, 1.0, 1.0, 1.0, 1.0, 1.0, 0.9885, 0.961, 1.0, 1.0, 1.0, 0.7658, 0.7947, 0.7083, 0.5726, 0.6626, 0.5118, 1.0, 1.0, 1.0, 1.0, 1.0, 1.0]): _vg.add([_i], _w, 'REPLACE')
_vg = ob_cube.vertex_groups.new(name='Bone.004')
_vg.add([40, 41, 42, 43, 44, 45, 46, 47, 48, 49, 50, 51, 52, 53, 54, 55, 56, 57, 58, 132, 133, 134, 135, 136, 137, 138, 139, 140, 141, 142, 143, 144, 145, 146, 147, 148, 149, 150], 1.0, 'REPLACE')
_vg = ob_cube.vertex_groups.new(name='Bone.005')
for _i, _w in zip([0, 1, 2, 3, 4, 5, 6, 7, 8, 9, 10, 11, 12, 13, 14, 15, 16, 17, 18, 19, 20, 21, 22, 23, 24, 25, 26, 27, 28, 29, 30, 31, 32, 33, 34, 35, 36, 37, 38, 39, 62, 63, 64, 65, 66, 67, 68, 69, 70, 71, 72, 73, 74, 75, 76, 77, 78, 79, 80, 81, 82, 83, 84, 85, 86, 87, 88, 89, 90, 91, 92, 93, 94, 95, 96, 97, 98, 99, 100, 101, 102, 103, 104, 105, 106, 107, 108, 109, 110, 111, 112, 113, 114, 115, 116, 117, 118, 119, 120, 121, 122, 123, 124, 125, 126, 127, 128, 129, 130, 131, 154, 155, 156, 157, 158, 159, 160, 161, 162, 163, 164, 165, 166, 167, 168, 169, 170, 171, 172, 173, 174, 175, 176, 177, 178, 179, 180, 181, 182, 183, 184, 185, 186, 187, 188, 189, 190, 191, 192, 193, 194, 195, 196, 197, 198, 199, 200, 201, 202, 203, 204, 205, 206, 207, 208, 209, 210, 211, 212, 213, 214, 215, 216, 217, 218, 219, 220, 221, 222, 223, 224, 225, 226, 227, 228, 229, 230, 231, 232, 233, 234, 235, 236, 237, 238, 239, 240, 241, 242, 243, 244, 245, 246, 247, 248, 249, 250, 251, 252, 253, 254, 255, 256, 257, 258, 259, 260, 261, 262, 263, 264, 265, 266, 267, 268, 269, 270, 271, 272, 273, 274, 275, 276, 277, 278, 279, 280, 281, 282, 283, 284, 285, 286, 287, 288, 289, 290, 291, 292, 293], [0.0, 0.0, 0.0, 0.0, 0.0, 0.0, 0.0, 0.0, 0.0, 0.0, 0.0, 0.0, 0.0, 0.0, 0.0, 0.0, 0.0, 0.0, 0.0, 0.0, 0.0, 0.0, 0.0, 0.0, 0.0, 0.0, 0.0, 0.0, 0.0, 0.0, 0.0, 0.0, 0.0, 0.0, 0.0, 0.0, 0.0, 0.0, 0.0, 0.0, 0.0, 0.0, 0.0, 0.0, 0.0, 0.0, 0.0, 0.0, 0.0, 0.0, 0.0, 0.0, 0.0, 0.0, 0.0, 0.0, 0.0, 0.0, 0.0, 0.0, 0.0, 0.0, 0.0, 0.0, 0.0, 0.0, 0.0, 0.0, 0.0, 0.0, 0.0, 0.0, 0.0, 0.0, 0.0, 0.0, 0.0, 0.0, 0.0, 0.0, 0.0, 0.0, 0.0, 0.0, 0.0, 0.0, 0.0, 0.0, 0.0, 0.0, 0.0, 0.0, 0.0, 0.0, 0.0, 0.0, 0.0, 0.0, 0.0, 0.0, 0.0, 0.0, 0.0, 0.0, 0.0, 0.0, 0.0, 0.0, 0.0, 0.0, 0.0, 0.0, 0.0, 0.0, 0.0, 0.0, 0.0, 0.0, 0.0, 0.0, 0.0, 0.0, 0.0, 0.0, 0.0, 0.0, 0.0, 0.0, 0.0, 0.0, 0.0, 0.0, 0.0, 0.0, 0.0, 0.0, 0.0, 0.0, 0.0, 0.0, 0.0, 0.0, 0.0, 0.0, 0.0, 0.0, 1.0, 1.0, 1.0, 1.0, 1.0, 1.0, 1.0, 1.0, 1.0, 1.0, 1.0, 1.0, 1.0, 1.0, 1.0, 1.0, 1.0, 1.0, 1.0, 1.0, 1.0, 1.0, 1.0, 1.0, 1.0, 1.0, 1.0, 1.0, 1.0, 1.0, 1.0, 1.0, 1.0, 1.0, 1.0, 1.0, 1.0, 1.0, 1.0, 1.0, 1.0, 1.0, 1.0, 1.0, 1.0, 1.0, 1.0, 1.0, 1.0, 1.0, 1.0, 1.0, 0.0, 0.0, 0.0, 0.0, 0.0, 0.0, 0.0, 0.0, 0.0, 0.0, 0.0, 0.0, 0.0, 0.0, 0.0, 0.0, 0.0, 0.0, 0.0, 0.0, 0.0, 0.0, 0.0, 0.0, 0.0, 0.0, 0.0, 0.0, 0.0, 0.0, 0.0, 0.0, 0.0, 0.0, 0.0, 0.0, 0.0, 0.0, 0.0, 0.0, 0.0, 0.0, 0.0, 0.0, 0.0, 0.0, 0.0, 0.0, 0.0, 0.0, 0.0, 0.0]): _vg.add([_i], _w, 'REPLACE')
_vg = ob_cube.vertex_groups.new(name='Bone.006')
for _i, _w in zip([0, 1, 2, 3, 4, 5, 6, 7, 8, 9, 10, 11, 12, 13, 14, 15, 16, 17, 18, 19, 20, 21, 22, 23, 24, 25, 26, 27, 28, 29, 30, 31, 32, 33, 34, 35, 36, 37, 38, 39, 40, 41, 42, 43, 44, 45, 46, 47, 48, 49, 50, 51, 52, 53, 54, 55, 56, 57, 58, 59, 60, 61, 62, 63, 64, 65, 66, 67, 68, 69, 70, 71, 72, 73, 74, 75, 76, 77, 78, 79, 80, 81, 82, 83, 84, 85, 86, 87, 88, 89, 90, 91, 92, 93, 94, 95, 96, 97, 98, 99, 100, 101, 102, 103, 104, 105, 106, 107, 108, 109, 110, 111, 112, 113, 114, 115, 116, 117, 118, 119, 120, 121, 122, 123, 124, 125, 126, 127, 128, 129, 130, 131, 132, 133, 134, 135, 136, 137, 138, 139, 140, 141, 142, 143, 144, 145, 146, 147, 148, 149, 150, 151, 152, 153, 154, 155, 156, 157, 158, 159, 160, 161, 162, 163, 164, 165, 166, 167, 168, 169, 170, 171, 172, 173, 174, 175, 176, 177, 178, 179, 180, 181, 182, 183, 184, 185, 186, 187, 188, 189, 190, 191, 192, 193, 194, 195, 196, 197, 198, 199, 200, 201, 202, 203, 204, 205, 206, 207, 208, 209, 210, 211, 212, 213, 214, 215, 216, 217, 218, 219, 220, 221, 222, 223, 224, 225, 226, 227, 228, 229, 230, 231, 232, 233, 234, 235, 236, 237, 238, 239, 240, 241, 242, 243, 244, 245, 246, 247, 248, 249, 250, 251, 252, 253, 254, 255, 256, 257, 258, 259, 260, 261, 262, 263, 264, 265, 266, 267, 268, 269, 270, 271, 272, 273, 274, 275, 276, 277, 278, 279, 280, 281, 282, 283, 284, 285, 286, 287, 288, 289, 290, 291, 292, 293], [0.0, 0.0, 0.0, 0.0, 0.0, 0.0, 0.0, 0.0, 0.0, 0.0, 0.0, 0.0, 0.0, 0.0, 0.0, 0.0, 0.0, 0.0, 0.0, 0.0, 0.0, 0.0, 0.0, 0.0, 0.0, 0.0, 0.0, 0.0, 0.0, 0.0, 0.0, 0.0, 0.0, 0.0, 0.0, 0.0, 0.0, 0.0, 0.0, 0.0, 0.0, 0.0, 0.0, 0.0, 0.0, 0.0, 0.0, 0.0, 0.0, 0.0, 0.0, 0.0, 0.0, 0.0, 0.0, 0.0, 0.0, 0.0, 0.0, 0.0, 0.0, 0.0, 0.0, 0.0, 0.0, 0.0, 0.0, 0.0, 0.0, 0.0, 0.0, 0.0, 0.0, 0.0, 0.0, 0.0, 0.0, 0.0, 0.0, 0.0, 0.0, 0.0, 0.0, 0.0, 0.0, 0.0, 0.0, 0.0, 0.0, 0.0, 0.0, 0.0, 0.0, 0.0, 0.0, 0.0, 0.0, 0.0, 0.0, 0.0, 0.0, 0.0, 0.0, 0.0, 0.0, 0.0, 0.0, 0.0, 0.0, 0.0, 0.0, 0.0, 0.0, 0.0, 0.0, 0.0, 0.0, 0.0, 0.0, 0.0, 0.0, 0.0, 0.0, 0.0, 0.0, 0.0, 0.0, 0.0, 0.0, 0.0, 0.0, 0.0, 0.0, 0.0, 0.0, 0.0, 0.0, 0.0, 0.0, 0.0, 0.0, 0.0, 0.0, 0.0, 0.0, 0.0, 0.0, 0.0, 0.0, 0.0, 0.0, 0.0, 0.0, 0.0, 0.0, 0.0, 0.0, 0.0, 0.0, 0.0, 0.0, 0.0, 0.0, 0.0, 0.0, 0.0, 0.0, 0.0, 0.0, 0.0, 0.0, 0.0, 0.0, 0.0, 0.0, 0.0, 0.0, 0.0, 0.0, 0.0, 0.0, 0.0, 0.0, 0.0, 0.0, 0.0, 0.0, 0.0, 0.0, 0.0, 0.0, 0.0, 0.0, 0.0, 0.0, 0.0, 0.0, 0.0, 0.0, 0.0, 0.0, 0.0, 0.0, 0.0, 0.0, 0.0, 0.0, 0.0, 0.0, 0.0, 0.0, 0.0, 0.0, 0.0, 0.0, 0.0, 0.0, 0.0, 0.0, 0.0, 0.0, 0.0, 0.0, 0.0, 0.0, 0.0, 0.0, 0.0, 0.0, 0.0, 0.0, 0.0, 0.0, 0.0, 0.0, 0.0, 0.0, 0.0, 0.0, 0.0, 0.0, 0.0, 1.0, 1.0, 1.0, 1.0, 1.0, 0.9983, 1.0, 1.0, 1.0, 1.0, 1.0, 1.0, 1.0, 1.0, 1.0, 1.0, 0.9888, 0.9667, 0.9854, 0.9956, 0.9852, 0.9826, 1.0, 1.0, 1.0, 1.0, 1.0, 1.0, 1.0, 1.0, 1.0, 1.0, 1.0, 1.0, 1.0, 1.0, 1.0, 1.0, 1.0, 1.0, 1.0, 1.0, 0.9965, 0.9958, 1.0, 1.0, 1.0, 1.0, 1.0, 1.0, 1.0, 1.0]): _vg.add([_i], _w, 'REPLACE')
_m = ob_cube.modifiers.new('Armature', 'ARMATURE')
_m.object = ob_armature
ob_armature.location = (0.0, 0.0, 0.0)
ob_armature.show_in_front = True
ob_armature.lineart.crease_threshold = 0.0

# ---- collection membership
col_collection.objects.link(ob_cube)
col_collection.objects.link(ob_armature)

# ---- scene / render settings (as saved in the file)
scene.frame_start = 1; scene.frame_end = 250; scene.frame_set(40)
scene.render.engine = 'BLENDER_EEVEE_NEXT'
scene.cycles.use_denoising = False
scene.cycles.samples = 128
scene.cycles.sampling_pattern = 'TABULATED_SOBOL'
scene.cycles.use_adaptive_sampling = False
scene.cycles.use_light_tree = False
scene.view_settings.view_transform = 'Filmic'
bpy.context.view_layer.update()

# ---- added for rendering (the .blend has no active camera and no usable light): camera, sun
cam_auto = bpy.data.cameras.new('AutoCamera')
cam_auto.lens = 50.0
cam_auto.sensor_width = 36.0
cam_auto.clip_end = 1000.0
ob_auto_camera = bpy.data.objects.new('AutoCamera', cam_auto)
scene.collection.objects.link(ob_auto_camera)
ob_auto_camera.location = (3.38031, -4.02797, 3.09182)
ob_auto_camera.rotation_euler = (1.09748, -7.21219e-08, 0.694738)
scene.camera = ob_auto_camera
light_auto_sun = bpy.data.lights.new('AutoSun', 'SUN')
light_auto_sun.energy = 3.0
light_auto_sun.angle = 0.0523599
ob_auto_sun = bpy.data.objects.new('AutoSun', light_auto_sun)
scene.collection.objects.link(ob_auto_sun)
ob_auto_sun.rotation_euler = (0.872665, 0.174533, 0.523599)
bpy.context.view_layer.update()
